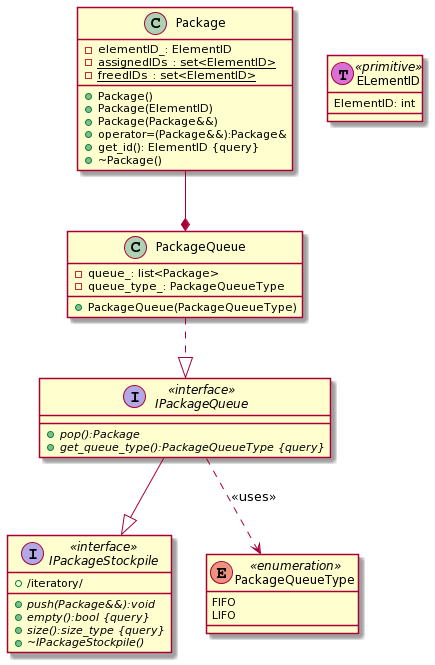

The diagram above was rendered by PlantUML. Its source (embedded in the PNG):
@startuml
interface IPackageQueue <<interface>> {

+ {abstract} pop():Package
+ {abstract} get_queue_type():PackageQueueType {query}
}

interface IPackageStockpile <<interface>> {

+ {abstract} push(Package&&):void
+ {abstract} empty():bool {query}
+ {abstract} size():size_type {query}
+ /iteratory/
+ {abstract} ~IPackageStockpile()
}


enum PackageQueueType <<enumeration>> {

FIFO
LIFO
}

class PackageQueue{

- queue_: list<Package>
- queue_type_: PackageQueueType

+ PackageQueue(PackageQueueType)
}

class Package{

- elementID_: ElementID
- {static} assignedIDs_: set<ElementID>
- {static} freedIDs_: set<ElementID>

+ Package()
+ Package(ElementID)
+ Package(Package&&)
+ operator=(Package&&):Package&
+ get_id(): ElementID {query}
+ ~Package()
}

class ELementID << (T, orchid) primitive>>{

ElementID: int
}

IPackageQueue ..> PackageQueueType : << uses >>
IPackageQueue --|> IPackageStockpile
PackageQueue ..|> IPackageQueue
Package --* PackageQueue
@enduml